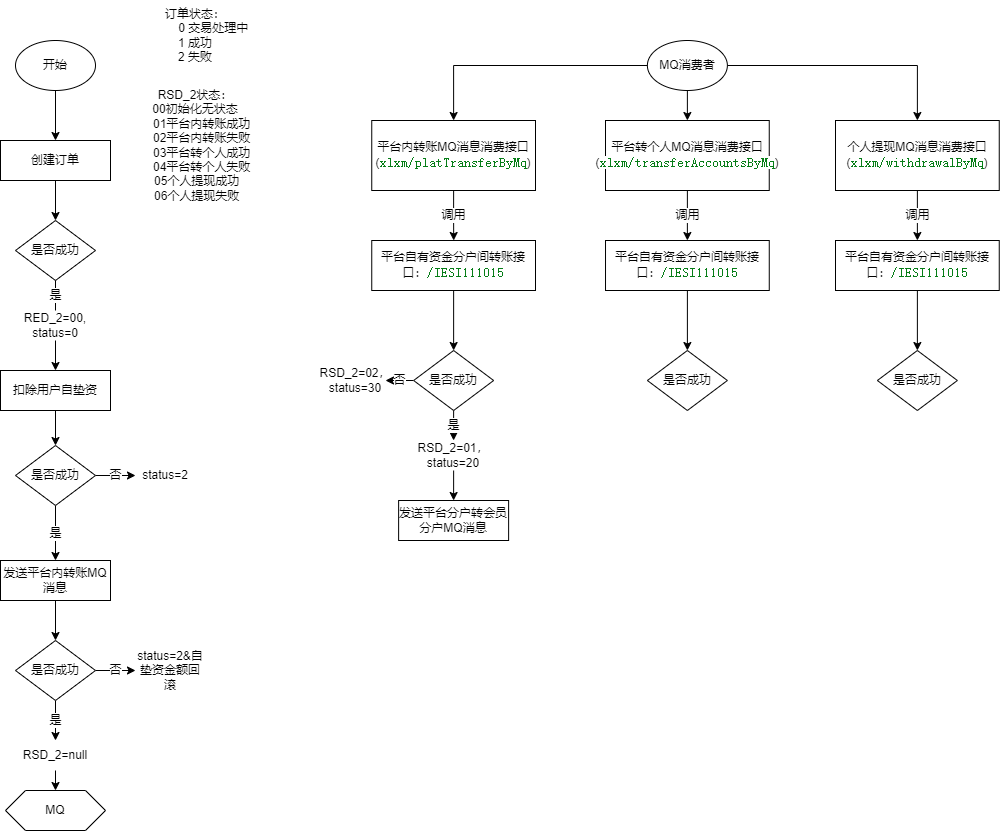

The diagram above was exported from draw.io. Its source (the exported page's mxGraphModel, read from the mxfile embedded in the PNG):
<mxGraphModel dx="1422" dy="794" grid="1" gridSize="10" guides="1" tooltips="1" connect="1" arrows="1" fold="1" page="1" pageScale="1" pageWidth="1100" pageHeight="850" math="0" shadow="0">
  <root>
    <mxCell id="0" />
    <mxCell id="1" parent="0" />
    <mxCell id="M4q5lxuuCpiiaXhfUwNF-5" style="edgeStyle=orthogonalEdgeStyle;rounded=0;orthogonalLoop=1;jettySize=auto;html=1;exitX=0.5;exitY=1;exitDx=0;exitDy=0;entryX=0.5;entryY=0;entryDx=0;entryDy=0;" parent="1" source="M4q5lxuuCpiiaXhfUwNF-2" target="M4q5lxuuCpiiaXhfUwNF-4" edge="1">
      <mxGeometry relative="1" as="geometry" />
    </mxCell>
    <mxCell id="M4q5lxuuCpiiaXhfUwNF-2" value="开始" style="ellipse;whiteSpace=wrap;html=1;" parent="1" vertex="1">
      <mxGeometry x="80" y="40" width="80" height="50" as="geometry" />
    </mxCell>
    <mxCell id="M4q5lxuuCpiiaXhfUwNF-3" value="是否成功" style="rhombus;whiteSpace=wrap;html=1;" parent="1" vertex="1">
      <mxGeometry x="80" y="220" width="80" height="60" as="geometry" />
    </mxCell>
    <mxCell id="M4q5lxuuCpiiaXhfUwNF-6" style="edgeStyle=orthogonalEdgeStyle;rounded=0;orthogonalLoop=1;jettySize=auto;html=1;exitX=0.5;exitY=1;exitDx=0;exitDy=0;entryX=0.5;entryY=0;entryDx=0;entryDy=0;" parent="1" source="M4q5lxuuCpiiaXhfUwNF-4" target="M4q5lxuuCpiiaXhfUwNF-3" edge="1">
      <mxGeometry relative="1" as="geometry" />
    </mxCell>
    <mxCell id="M4q5lxuuCpiiaXhfUwNF-4" value="创建订单" style="rounded=0;whiteSpace=wrap;html=1;" parent="1" vertex="1">
      <mxGeometry x="65" y="140" width="110" height="40" as="geometry" />
    </mxCell>
    <mxCell id="M4q5lxuuCpiiaXhfUwNF-15" style="edgeStyle=orthogonalEdgeStyle;rounded=0;orthogonalLoop=1;jettySize=auto;html=1;exitX=0.5;exitY=1;exitDx=0;exitDy=0;entryX=0.5;entryY=0;entryDx=0;entryDy=0;" parent="1" source="M4q5lxuuCpiiaXhfUwNF-9" target="M4q5lxuuCpiiaXhfUwNF-14" edge="1">
      <mxGeometry relative="1" as="geometry" />
    </mxCell>
    <mxCell id="M4q5lxuuCpiiaXhfUwNF-9" value="扣除用户自垫资" style="rounded=0;whiteSpace=wrap;html=1;" parent="1" vertex="1">
      <mxGeometry x="65" y="370" width="110" height="40" as="geometry" />
    </mxCell>
    <mxCell id="M4q5lxuuCpiiaXhfUwNF-13" style="edgeStyle=orthogonalEdgeStyle;rounded=0;orthogonalLoop=1;jettySize=auto;html=1;exitX=0.5;exitY=1;exitDx=0;exitDy=0;entryX=0.5;entryY=0;entryDx=0;entryDy=0;" parent="1" source="M4q5lxuuCpiiaXhfUwNF-12" target="M4q5lxuuCpiiaXhfUwNF-9" edge="1">
      <mxGeometry relative="1" as="geometry" />
    </mxCell>
    <mxCell id="M4q5lxuuCpiiaXhfUwNF-19" value="是" style="edgeStyle=orthogonalEdgeStyle;rounded=0;orthogonalLoop=1;jettySize=auto;html=1;exitX=0.5;exitY=1;exitDx=0;exitDy=0;" parent="1" source="M4q5lxuuCpiiaXhfUwNF-14" target="M4q5lxuuCpiiaXhfUwNF-18" edge="1">
      <mxGeometry relative="1" as="geometry" />
    </mxCell>
    <mxCell id="M4q5lxuuCpiiaXhfUwNF-25" value="否" style="edgeStyle=orthogonalEdgeStyle;rounded=0;orthogonalLoop=1;jettySize=auto;html=1;exitX=1;exitY=0.5;exitDx=0;exitDy=0;entryX=0;entryY=0.5;entryDx=0;entryDy=0;fontSize=10;" parent="1" source="M4q5lxuuCpiiaXhfUwNF-14" target="M4q5lxuuCpiiaXhfUwNF-22" edge="1">
      <mxGeometry relative="1" as="geometry" />
    </mxCell>
    <mxCell id="M4q5lxuuCpiiaXhfUwNF-14" value="是否成功" style="rhombus;whiteSpace=wrap;html=1;" parent="1" vertex="1">
      <mxGeometry x="80" y="445" width="80" height="60" as="geometry" />
    </mxCell>
    <mxCell id="M4q5lxuuCpiiaXhfUwNF-28" style="edgeStyle=orthogonalEdgeStyle;rounded=0;orthogonalLoop=1;jettySize=auto;html=1;exitX=0.5;exitY=1;exitDx=0;exitDy=0;entryX=0.5;entryY=0;entryDx=0;entryDy=0;fontSize=10;" parent="1" source="M4q5lxuuCpiiaXhfUwNF-18" target="M4q5lxuuCpiiaXhfUwNF-27" edge="1">
      <mxGeometry relative="1" as="geometry" />
    </mxCell>
    <mxCell id="M4q5lxuuCpiiaXhfUwNF-18" value="发送平台内转账MQ消息" style="rounded=0;whiteSpace=wrap;html=1;" parent="1" vertex="1">
      <mxGeometry x="65" y="560" width="110" height="40" as="geometry" />
    </mxCell>
    <mxCell id="M4q5lxuuCpiiaXhfUwNF-22" value="status=2" style="text;html=1;strokeColor=none;fillColor=none;align=center;verticalAlign=middle;whiteSpace=wrap;rounded=0;" parent="1" vertex="1">
      <mxGeometry x="200" y="460" width="60" height="30" as="geometry" />
    </mxCell>
    <mxCell id="M4q5lxuuCpiiaXhfUwNF-23" value="订单状态：&lt;br&gt;&amp;nbsp; &amp;nbsp; &amp;nbsp; &amp;nbsp; &amp;nbsp; &amp;nbsp;0 交易处理中&lt;br&gt;1 成功&lt;br&gt;2 失败" style="text;html=1;strokeColor=none;fillColor=none;align=center;verticalAlign=middle;whiteSpace=wrap;rounded=0;" parent="1" vertex="1">
      <mxGeometry x="200" width="120" height="70" as="geometry" />
    </mxCell>
    <mxCell id="M4q5lxuuCpiiaXhfUwNF-24" value="&lt;div&gt;RSD_2状态：&lt;/div&gt;&lt;div&gt;00初始化无状态&lt;/div&gt;&lt;div&gt;&amp;nbsp; &amp;nbsp; 01平台内转账成功&lt;/div&gt;&lt;div&gt;&amp;nbsp; &amp;nbsp; 02平台内转账失败&lt;/div&gt;&lt;div&gt;&amp;nbsp; &amp;nbsp; 03平台转个人成功&lt;/div&gt;&lt;div&gt;&amp;nbsp; &amp;nbsp; 04平台转个人失败&lt;/div&gt;&lt;div&gt;&amp;nbsp;05个人提现成功&lt;/div&gt;&lt;div&gt;&amp;nbsp;06个人提现失败&lt;/div&gt;" style="text;html=1;strokeColor=none;fillColor=none;align=center;verticalAlign=middle;whiteSpace=wrap;rounded=0;" parent="1" vertex="1">
      <mxGeometry x="200" y="80" width="120" height="130" as="geometry" />
    </mxCell>
    <mxCell id="M4q5lxuuCpiiaXhfUwNF-30" value="是" style="edgeStyle=orthogonalEdgeStyle;rounded=0;orthogonalLoop=1;jettySize=auto;html=1;exitX=0.5;exitY=1;exitDx=0;exitDy=0;entryX=0.5;entryY=0;entryDx=0;entryDy=0;fontSize=10;" parent="1" source="M4q5lxuuCpiiaXhfUwNF-27" target="M4q5lxuuCpiiaXhfUwNF-29" edge="1">
      <mxGeometry relative="1" as="geometry" />
    </mxCell>
    <mxCell id="M4q5lxuuCpiiaXhfUwNF-32" value="否" style="edgeStyle=orthogonalEdgeStyle;rounded=0;orthogonalLoop=1;jettySize=auto;html=1;exitX=1;exitY=0.5;exitDx=0;exitDy=0;fontSize=10;" parent="1" source="M4q5lxuuCpiiaXhfUwNF-27" target="M4q5lxuuCpiiaXhfUwNF-31" edge="1">
      <mxGeometry relative="1" as="geometry" />
    </mxCell>
    <mxCell id="M4q5lxuuCpiiaXhfUwNF-27" value="是否成功" style="rhombus;whiteSpace=wrap;html=1;" parent="1" vertex="1">
      <mxGeometry x="80" y="640" width="80" height="60" as="geometry" />
    </mxCell>
    <mxCell id="H4xLe89HS13bLw6nY4Hi-29" style="edgeStyle=orthogonalEdgeStyle;rounded=0;orthogonalLoop=1;jettySize=auto;html=1;exitX=0.5;exitY=1;exitDx=0;exitDy=0;entryX=0.5;entryY=0;entryDx=0;entryDy=0;" edge="1" parent="1" source="M4q5lxuuCpiiaXhfUwNF-29" target="H4xLe89HS13bLw6nY4Hi-28">
      <mxGeometry relative="1" as="geometry" />
    </mxCell>
    <mxCell id="M4q5lxuuCpiiaXhfUwNF-29" value="RSD_2=null" style="text;html=1;strokeColor=none;fillColor=none;align=center;verticalAlign=middle;whiteSpace=wrap;rounded=0;fontSize=10;" parent="1" vertex="1">
      <mxGeometry x="85" y="740" width="70" height="30" as="geometry" />
    </mxCell>
    <mxCell id="M4q5lxuuCpiiaXhfUwNF-31" value="status=2&amp;amp;自垫资金额回滚" style="text;html=1;strokeColor=none;fillColor=none;align=center;verticalAlign=middle;whiteSpace=wrap;rounded=0;fontSize=10;" parent="1" vertex="1">
      <mxGeometry x="200" y="647.5" width="70" height="45" as="geometry" />
    </mxCell>
    <mxCell id="H4xLe89HS13bLw6nY4Hi-5" value="调用" style="edgeStyle=orthogonalEdgeStyle;rounded=0;orthogonalLoop=1;jettySize=auto;html=1;exitX=0.5;exitY=1;exitDx=0;exitDy=0;" edge="1" parent="1" source="M4q5lxuuCpiiaXhfUwNF-36" target="M4q5lxuuCpiiaXhfUwNF-40">
      <mxGeometry relative="1" as="geometry" />
    </mxCell>
    <mxCell id="M4q5lxuuCpiiaXhfUwNF-36" value="平台内转账MQ消息消费接口(&lt;span style=&quot;color: rgb(6 , 125 , 23) ; background-color: rgb(255 , 255 , 255) ; font-family: &amp;#34;jetbrains mono&amp;#34; , monospace ; font-size: 9.8pt&quot;&gt;xlxm/platTransferByMq&lt;/span&gt;&lt;span&gt;)&lt;/span&gt;" style="rounded=0;whiteSpace=wrap;html=1;" parent="1" vertex="1">
      <mxGeometry x="436.25" y="120" width="163.75" height="70" as="geometry" />
    </mxCell>
    <mxCell id="H4xLe89HS13bLw6nY4Hi-7" style="edgeStyle=orthogonalEdgeStyle;rounded=0;orthogonalLoop=1;jettySize=auto;html=1;exitX=0.5;exitY=1;exitDx=0;exitDy=0;entryX=0.5;entryY=0;entryDx=0;entryDy=0;" edge="1" parent="1" source="M4q5lxuuCpiiaXhfUwNF-40" target="H4xLe89HS13bLw6nY4Hi-6">
      <mxGeometry relative="1" as="geometry" />
    </mxCell>
    <mxCell id="M4q5lxuuCpiiaXhfUwNF-40" value="平台自有资金分户间转账接口：&lt;span style=&quot;color: rgb(6 , 125 , 23) ; background-color: rgb(255 , 255 , 255) ; font-family: &amp;#34;jetbrains mono&amp;#34; , monospace ; font-size: 9.8pt&quot;&gt;/IESI111015&lt;/span&gt;" style="rounded=0;whiteSpace=wrap;html=1;" parent="1" vertex="1">
      <mxGeometry x="436.25" y="240" width="163.75" height="50" as="geometry" />
    </mxCell>
    <mxCell id="H4xLe89HS13bLw6nY4Hi-25" style="edgeStyle=orthogonalEdgeStyle;rounded=0;orthogonalLoop=1;jettySize=auto;html=1;exitX=0;exitY=0.5;exitDx=0;exitDy=0;entryX=0.5;entryY=0;entryDx=0;entryDy=0;" edge="1" parent="1" source="H4xLe89HS13bLw6nY4Hi-1" target="M4q5lxuuCpiiaXhfUwNF-36">
      <mxGeometry relative="1" as="geometry" />
    </mxCell>
    <mxCell id="H4xLe89HS13bLw6nY4Hi-26" style="edgeStyle=orthogonalEdgeStyle;rounded=0;orthogonalLoop=1;jettySize=auto;html=1;exitX=0.5;exitY=1;exitDx=0;exitDy=0;entryX=0.5;entryY=0;entryDx=0;entryDy=0;" edge="1" parent="1" source="H4xLe89HS13bLw6nY4Hi-1" target="H4xLe89HS13bLw6nY4Hi-19">
      <mxGeometry relative="1" as="geometry" />
    </mxCell>
    <mxCell id="H4xLe89HS13bLw6nY4Hi-27" style="edgeStyle=orthogonalEdgeStyle;rounded=0;orthogonalLoop=1;jettySize=auto;html=1;exitX=1;exitY=0.5;exitDx=0;exitDy=0;entryX=0.5;entryY=0;entryDx=0;entryDy=0;" edge="1" parent="1" source="H4xLe89HS13bLw6nY4Hi-1" target="H4xLe89HS13bLw6nY4Hi-20">
      <mxGeometry relative="1" as="geometry" />
    </mxCell>
    <mxCell id="H4xLe89HS13bLw6nY4Hi-1" value="MQ消费者" style="ellipse;whiteSpace=wrap;html=1;" vertex="1" parent="1">
      <mxGeometry x="711.88" y="40" width="80" height="50" as="geometry" />
    </mxCell>
    <mxCell id="H4xLe89HS13bLw6nY4Hi-13" value="否" style="edgeStyle=orthogonalEdgeStyle;rounded=0;orthogonalLoop=1;jettySize=auto;html=1;exitX=0;exitY=0.5;exitDx=0;exitDy=0;" edge="1" parent="1" source="H4xLe89HS13bLw6nY4Hi-6" target="H4xLe89HS13bLw6nY4Hi-12">
      <mxGeometry relative="1" as="geometry" />
    </mxCell>
    <mxCell id="H4xLe89HS13bLw6nY4Hi-16" value="是" style="edgeStyle=orthogonalEdgeStyle;rounded=0;orthogonalLoop=1;jettySize=auto;html=1;exitX=0.5;exitY=1;exitDx=0;exitDy=0;" edge="1" parent="1" source="H4xLe89HS13bLw6nY4Hi-6" target="H4xLe89HS13bLw6nY4Hi-15">
      <mxGeometry relative="1" as="geometry" />
    </mxCell>
    <mxCell id="H4xLe89HS13bLw6nY4Hi-6" value="是否成功" style="rhombus;whiteSpace=wrap;html=1;" vertex="1" parent="1">
      <mxGeometry x="478.13" y="350" width="80" height="60" as="geometry" />
    </mxCell>
    <mxCell id="H4xLe89HS13bLw6nY4Hi-8" value="发送平台分户转会员分户MQ消息" style="rounded=0;whiteSpace=wrap;html=1;" vertex="1" parent="1">
      <mxGeometry x="463.12" y="500" width="110" height="40" as="geometry" />
    </mxCell>
    <mxCell id="H4xLe89HS13bLw6nY4Hi-12" value="RSD_2=02，&lt;br&gt;status=30" style="text;html=1;strokeColor=none;fillColor=none;align=center;verticalAlign=middle;whiteSpace=wrap;rounded=0;" vertex="1" parent="1">
      <mxGeometry x="390" y="365" width="60" height="30" as="geometry" />
    </mxCell>
    <mxCell id="H4xLe89HS13bLw6nY4Hi-17" style="edgeStyle=orthogonalEdgeStyle;rounded=0;orthogonalLoop=1;jettySize=auto;html=1;exitX=0.5;exitY=1;exitDx=0;exitDy=0;entryX=0.5;entryY=0;entryDx=0;entryDy=0;" edge="1" parent="1" source="H4xLe89HS13bLw6nY4Hi-15" target="H4xLe89HS13bLw6nY4Hi-8">
      <mxGeometry relative="1" as="geometry" />
    </mxCell>
    <mxCell id="H4xLe89HS13bLw6nY4Hi-15" value="RSD_2=01，&lt;br&gt;status=20" style="text;html=1;strokeColor=none;fillColor=none;align=center;verticalAlign=middle;whiteSpace=wrap;rounded=0;" vertex="1" parent="1">
      <mxGeometry x="488.13" y="440" width="60" height="30" as="geometry" />
    </mxCell>
    <mxCell id="H4xLe89HS13bLw6nY4Hi-23" value="调用" style="edgeStyle=orthogonalEdgeStyle;rounded=0;orthogonalLoop=1;jettySize=auto;html=1;exitX=0.5;exitY=1;exitDx=0;exitDy=0;entryX=0.5;entryY=0;entryDx=0;entryDy=0;" edge="1" parent="1" source="H4xLe89HS13bLw6nY4Hi-19" target="H4xLe89HS13bLw6nY4Hi-21">
      <mxGeometry relative="1" as="geometry" />
    </mxCell>
    <mxCell id="H4xLe89HS13bLw6nY4Hi-19" value="平台转个人MQ消息消费接口(&lt;span style=&quot;color: rgb(6 , 125 , 23) ; background-color: rgb(255 , 255 , 255) ; font-family: &amp;#34;jetbrains mono&amp;#34; , monospace ; font-size: 9.8pt&quot;&gt;xlxm/transferAccountsByMq&lt;/span&gt;&lt;span&gt;)&lt;/span&gt;" style="rounded=0;whiteSpace=wrap;html=1;" vertex="1" parent="1">
      <mxGeometry x="670" y="120" width="163.75" height="70" as="geometry" />
    </mxCell>
    <mxCell id="H4xLe89HS13bLw6nY4Hi-24" value="调用" style="edgeStyle=orthogonalEdgeStyle;rounded=0;orthogonalLoop=1;jettySize=auto;html=1;exitX=0.5;exitY=1;exitDx=0;exitDy=0;" edge="1" parent="1" source="H4xLe89HS13bLw6nY4Hi-20" target="H4xLe89HS13bLw6nY4Hi-22">
      <mxGeometry relative="1" as="geometry" />
    </mxCell>
    <mxCell id="H4xLe89HS13bLw6nY4Hi-20" value="个人提现MQ消息消费接口(&lt;span style=&quot;color: rgb(6 , 125 , 23) ; background-color: rgb(255 , 255 , 255) ; font-family: &amp;#34;jetbrains mono&amp;#34; , monospace ; font-size: 9.8pt&quot;&gt;xlxm/withdrawalByMq&lt;/span&gt;&lt;span&gt;)&lt;/span&gt;" style="rounded=0;whiteSpace=wrap;html=1;" vertex="1" parent="1">
      <mxGeometry x="900" y="120" width="163.75" height="70" as="geometry" />
    </mxCell>
    <mxCell id="H4xLe89HS13bLw6nY4Hi-33" style="edgeStyle=orthogonalEdgeStyle;rounded=0;orthogonalLoop=1;jettySize=auto;html=1;exitX=0.5;exitY=1;exitDx=0;exitDy=0;" edge="1" parent="1" source="H4xLe89HS13bLw6nY4Hi-21" target="H4xLe89HS13bLw6nY4Hi-31">
      <mxGeometry relative="1" as="geometry" />
    </mxCell>
    <mxCell id="H4xLe89HS13bLw6nY4Hi-21" value="平台自有资金分户间转账接口：&lt;span style=&quot;color: rgb(6 , 125 , 23) ; background-color: rgb(255 , 255 , 255) ; font-family: &amp;#34;jetbrains mono&amp;#34; , monospace ; font-size: 9.8pt&quot;&gt;/IESI111015&lt;/span&gt;" style="rounded=0;whiteSpace=wrap;html=1;" vertex="1" parent="1">
      <mxGeometry x="670.01" y="240" width="163.75" height="50" as="geometry" />
    </mxCell>
    <mxCell id="H4xLe89HS13bLw6nY4Hi-34" style="edgeStyle=orthogonalEdgeStyle;rounded=0;orthogonalLoop=1;jettySize=auto;html=1;exitX=0.5;exitY=1;exitDx=0;exitDy=0;" edge="1" parent="1" source="H4xLe89HS13bLw6nY4Hi-22" target="H4xLe89HS13bLw6nY4Hi-32">
      <mxGeometry relative="1" as="geometry" />
    </mxCell>
    <mxCell id="H4xLe89HS13bLw6nY4Hi-22" value="平台自有资金分户间转账接口：&lt;span style=&quot;color: rgb(6 , 125 , 23) ; background-color: rgb(255 , 255 , 255) ; font-family: &amp;#34;jetbrains mono&amp;#34; , monospace ; font-size: 9.8pt&quot;&gt;/IESI111015&lt;/span&gt;" style="rounded=0;whiteSpace=wrap;html=1;" vertex="1" parent="1">
      <mxGeometry x="900" y="240" width="163.75" height="50" as="geometry" />
    </mxCell>
    <mxCell id="H4xLe89HS13bLw6nY4Hi-28" value="MQ" style="shape=hexagon;perimeter=hexagonPerimeter2;whiteSpace=wrap;html=1;fixedSize=1;" vertex="1" parent="1">
      <mxGeometry x="70" y="790" width="100" height="40" as="geometry" />
    </mxCell>
    <mxCell id="M4q5lxuuCpiiaXhfUwNF-12" value="RED_2=00,&lt;br&gt;status=0" style="text;html=1;strokeColor=none;fillColor=none;align=center;verticalAlign=middle;whiteSpace=wrap;rounded=0;" parent="1" vertex="1">
      <mxGeometry x="85" y="310" width="70" height="30" as="geometry" />
    </mxCell>
    <mxCell id="H4xLe89HS13bLw6nY4Hi-30" value="是" style="edgeStyle=orthogonalEdgeStyle;rounded=0;orthogonalLoop=1;jettySize=auto;html=1;endArrow=none;" edge="1" parent="1" source="M4q5lxuuCpiiaXhfUwNF-3" target="M4q5lxuuCpiiaXhfUwNF-12">
      <mxGeometry relative="1" as="geometry">
        <mxPoint x="120" y="350" as="targetPoint" />
        <mxPoint x="120" y="280" as="sourcePoint" />
      </mxGeometry>
    </mxCell>
    <mxCell id="H4xLe89HS13bLw6nY4Hi-31" value="是否成功" style="rhombus;whiteSpace=wrap;html=1;" vertex="1" parent="1">
      <mxGeometry x="711.89" y="350" width="80" height="60" as="geometry" />
    </mxCell>
    <mxCell id="H4xLe89HS13bLw6nY4Hi-32" value="是否成功" style="rhombus;whiteSpace=wrap;html=1;" vertex="1" parent="1">
      <mxGeometry x="941.88" y="350" width="80" height="60" as="geometry" />
    </mxCell>
  </root>
</mxGraphModel>